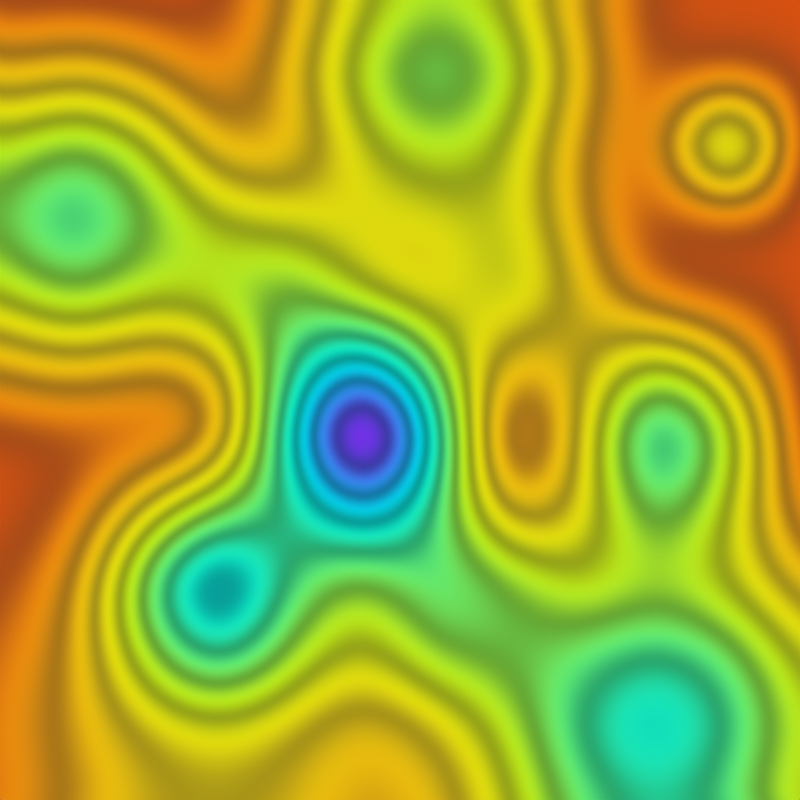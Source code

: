 # Source: loading_levels.blend  (saved by Blender 3.6.14; exported with 4.5.12 LTS)
import bpy
from mathutils import Matrix  # noqa: F401  (used for matrix-valued properties, if any)

bpy.ops.wm.read_factory_settings(use_empty=True)
scene = bpy.context.scene
scene.name = 'Scene'

# ---- collections
col_bg = bpy.data.collections.new('BG'); scene.collection.children.link(col_bg)
col_cam___light = bpy.data.collections.new('Cam & light'); scene.collection.children.link(col_cam___light)

# ---- materials (node trees are filled in below, after node groups)
mat_rainbow = bpy.data.materials.new('rainbow')
mat_waves = bpy.data.materials.new('Waves')
mat_waves.surface_render_method = 'BLENDED'
mat_waves.blend_method = 'BLEND'

# ---- material node trees
mat_rainbow.use_nodes = True; mat_rainbow.node_tree.nodes.clear()
_N = mat_rainbow.node_tree.nodes; _L = mat_rainbow.node_tree.links
n0 = _N.new('ShaderNodeOutputMaterial'); n0.name = 'Material Output'; n0.location = (555, 308)
n1 = _N.new('ShaderNodeEmission'); n1.name = 'Emission'; n1.location = (330, 337)
n1.inputs[1].default_value = 1.2
n2 = _N.new('ShaderNodeUVMap'); n2.name = 'UV Map'; n2.location = (-535, 319)
n2.uv_map = 'UVMap'
n3 = _N.new('ShaderNodeValToRGB'); n3.name = 'Color Ramp'; n3.location = (-84, 403)
n3.color_ramp.interpolation = 'B_SPLINE'
while len(n3.color_ramp.elements) > 1: n3.color_ramp.elements.remove(n3.color_ramp.elements[-1])
n3.color_ramp.elements[0].position = 0.0; n3.color_ramp.elements[0].color = (1.0, 0.0, 0.0, 1.0)
_e = n3.color_ramp.elements.new(0.1667); _e.color = (1.0, 0.5, 0.0, 1.0)
_e = n3.color_ramp.elements.new(0.3333); _e.color = (1.0, 1.0, 0.0, 1.0)
_e = n3.color_ramp.elements.new(0.5); _e.color = (0.0, 1.0, 0.0, 1.0)
_e = n3.color_ramp.elements.new(0.6667); _e.color = (0.0, 1.0, 1.0, 1.0)
_e = n3.color_ramp.elements.new(0.8333); _e.color = (0.0, 0.0, 1.0, 1.0)
_e = n3.color_ramp.elements.new(1.0); _e.color = (0.5, 0.0, 1.0, 1.0)
n4 = _N.new('ShaderNodeSeparateXYZ'); n4.name = 'Separate XYZ'; n4.location = (-335, 341)
n5 = _N.new('ShaderNodeNewGeometry'); n5.name = 'Geometry'; n5.location = (-539, 589)
_L.new(n1.outputs[0], n0.inputs[0])
_L.new(n3.outputs[0], n1.inputs[0])
_L.new(n5.outputs[0], n4.inputs[0])
_L.new(n4.outputs[2], n3.inputs[0])
n0.is_active_output = True
mat_waves.use_nodes = True; mat_waves.node_tree.nodes.clear()
_N = mat_waves.node_tree.nodes; _L = mat_waves.node_tree.links
n0 = _N.new('ShaderNodeOutputMaterial'); n0.name = 'Material Output'; n0.location = (300, 300)
n1 = _N.new('ShaderNodeMixShader'); n1.name = 'Mix Shader'; n1.location = (80, 257)
n2 = _N.new('ShaderNodeSeparateXYZ'); n2.name = 'Separate XYZ'; n2.location = (-684, 494)
n3 = _N.new('ShaderNodeUVMap'); n3.name = 'UV Map'; n3.location = (-884, 473)
n3.uv_map = 'UVMap'
n4 = _N.new('ShaderNodeRGB'); n4.name = 'RGB'; n4.location = (-564, 92)
n4.outputs[0].default_value = (0.003677, 0.0, 0.01298, 1.0)
n5 = _N.new('ShaderNodeEmission'); n5.name = 'Emission'; n5.location = (-370, 64)
n6 = _N.new('ShaderNodeBsdfTransparent'); n6.name = 'Transparent BSDF'; n6.location = (-305, 248)
n7 = _N.new('ShaderNodeNewGeometry'); n7.name = 'Geometry'; n7.location = (-881, 732)
n8 = _N.new('ShaderNodeValToRGB'); n8.name = 'Color Ramp'; n8.location = (-462, 540)
n8.color_ramp.interpolation = 'B_SPLINE'
while len(n8.color_ramp.elements) > 1: n8.color_ramp.elements.remove(n8.color_ramp.elements[-1])
n8.color_ramp.elements[0].position = 0.0; n8.color_ramp.elements[0].color = (1.0, 1.0, 1.0, 1.0)
_e = n8.color_ramp.elements.new(0.05); _e.color = (0.0, 0.0, 0.0, 1.0)
_e = n8.color_ramp.elements.new(0.1); _e.color = (1.0, 1.0, 1.0, 1.0)
_e = n8.color_ramp.elements.new(0.15); _e.color = (0.0, 0.0, 0.0, 1.0)
_e = n8.color_ramp.elements.new(0.2); _e.color = (1.0, 1.0, 1.0, 1.0)
_e = n8.color_ramp.elements.new(0.25); _e.color = (0.0, 0.0, 0.0, 1.0)
_e = n8.color_ramp.elements.new(0.3); _e.color = (1.0, 1.0, 1.0, 1.0)
_e = n8.color_ramp.elements.new(0.35); _e.color = (0.0, 0.0, 0.0, 1.0)
_e = n8.color_ramp.elements.new(0.4); _e.color = (1.0, 1.0, 1.0, 1.0)
_e = n8.color_ramp.elements.new(0.45); _e.color = (0.0, 0.0, 0.0, 1.0)
_e = n8.color_ramp.elements.new(0.5); _e.color = (1.0, 1.0, 1.0, 1.0)
_e = n8.color_ramp.elements.new(0.55); _e.color = (0.0, 0.0, 0.0, 1.0)
_e = n8.color_ramp.elements.new(0.6); _e.color = (1.0, 1.0, 1.0, 1.0)
_e = n8.color_ramp.elements.new(0.65); _e.color = (0.0, 0.0, 0.0, 1.0)
_e = n8.color_ramp.elements.new(0.7); _e.color = (1.0, 1.0, 1.0, 1.0)
_e = n8.color_ramp.elements.new(0.75); _e.color = (0.0, 0.0, 0.0, 1.0)
_e = n8.color_ramp.elements.new(0.8); _e.color = (1.0, 1.0, 1.0, 1.0)
_e = n8.color_ramp.elements.new(0.85); _e.color = (0.0, 0.0, 0.0, 1.0)
_e = n8.color_ramp.elements.new(0.9); _e.color = (1.0, 1.0, 1.0, 1.0)
_e = n8.color_ramp.elements.new(0.95); _e.color = (0.0, 0.0, 0.0, 1.0)
_e = n8.color_ramp.elements.new(1.0); _e.color = (1.0, 1.0, 1.0, 1.0)
_L.new(n4.outputs[0], n5.inputs[0])
_L.new(n1.outputs[0], n0.inputs[0])
_L.new(n8.outputs[0], n1.inputs[0])
_L.new(n6.outputs[0], n1.inputs[1])
_L.new(n5.outputs[0], n1.inputs[2])
_L.new(n7.outputs[0], n2.inputs[0])
_L.new(n2.outputs[2], n8.inputs[0])
n0.is_active_output = True

# ---- world
world_world = bpy.data.worlds.new('World'); scene.world = world_world
world_world.use_nodes = True; world_world.node_tree.nodes.clear()
_N = world_world.node_tree.nodes; _L = world_world.node_tree.links
n0 = _N.new('ShaderNodeOutputWorld'); n0.name = 'World Output'; n0.location = (300, 300)
n1 = _N.new('ShaderNodeBackground'); n1.name = 'Background'; n1.location = (10, 300)
n1.inputs[0].default_value = (0.05088, 0.05088, 0.05088, 1.0)
_L.new(n1.outputs[0], n0.inputs[0])
n0.is_active_output = True
world_world.color = (0.05088, 0.05088, 0.05088)
world_world.use_sun_shadow = False
world_world.sun_shadow_jitter_overblur = 0.0

# ---- cameras
cam_camera = bpy.data.cameras.new('Camera')
cam_camera.type = 'ORTHO'
cam_camera.clip_end = 100.0
cam_camera.ortho_scale = 10.0

# ---- meshes
me_plane = bpy.data.meshes.new('Plane')
me_plane.from_pydata([(-5.0, -5.0, 0.1124), (5.0, -5.0, 0.6743), (-5.0, 5.0, 0.006362), (5.0, 5.0, 0.0), (-5.0, 4.091, 0.3066), (-5.0, 3.182, 0.7595), (-5.0, 2.273, 0.977), (-5.0, 1.364, 0.7595), (-5.0, 0.4545, 0.3066), (-5.0, -0.4545, 0.006362), (-5.0, -1.364, 0.002178), (-5.0, -2.273, 0.05011), (-5.0, -3.182, 0.1124), (-5.0, -4.091, 0.1394), (-4.091, -5.0, 0.2842), (-3.182, -5.0, 0.4408), (-2.273, -5.0, 0.5061), (-1.364, -5.0, 0.4408), (-0.4545, -5.0, 0.3), (0.4545, -5.0, 0.3774), (1.364, -5.0, 0.6785), (2.273, -5.0, 1.046), (3.182, -5.0, 1.201), (4.091, -5.0, 1.046), (5.0, -4.091, 0.7854), (5.0, -3.182, 0.6743), (5.0, -2.273, 0.4032), (5.0, -1.364, 0.119), (5.0, -0.4545, 0.0325), (5.0, 0.4545, 0.0), (5.0, 1.364, 0.0), (5.0, 2.273, 0.0), (5.0, 3.182, 0.0296), (5.0, 4.091, 0.0), (4.091, 5.0, 0.0), (3.182, 5.0, 0.005626), (2.273, 5.0, 0.2711), (1.364, 5.0, 0.6717), (0.4545, 5.0, 0.8641), (-0.4545, 5.0, 0.6717), (-1.364, 5.0, 0.2711), (-2.273, 5.0, 0.005626), (-3.182, 5.0, 0.006362), (-4.091, 5.0, 0.02917), (-4.091, -4.091, 0.331), (-4.091, -3.182, 0.2842), (-4.091, -2.273, 0.2046), (-4.091, -1.364, 0.05011), (-4.091, -0.4545, 0.02917), (-4.091, 0.4545, 0.4299), (-4.091, 1.364, 0.977), (-4.091, 2.273, 1.252), (-4.091, 3.182, 0.977), (-4.091, 4.091, 0.4299), (-3.182, -4.091, 0.5061), (-3.182, -3.182, 0.8635), (-3.182, -2.273, 1.096), (-3.182, -1.364, 0.5419), (-3.182, -0.4545, 0.01299), (-3.182, 0.4545, 0.3066), (-3.182, 1.361, 0.7826), (-3.182, 2.273, 0.977), (-3.182, 3.182, 0.7595), (-3.182, 4.091, 0.3066), (-2.273, -4.091, 0.6175), (-2.273, -3.182, 1.3), (-2.273, -2.273, 1.71), (-2.273, -1.364, 0.9637), (-2.273, -0.4545, 0.105), (-2.273, 0.4271, 0.3614), (-2.273, 1.31, 0.8398), (-2.273, 2.245, 0.7179), (-2.273, 3.182, 0.3122), (-2.273, 4.091, 0.09517), (-1.364, -4.091, 0.5061), (-1.364, -3.182, 0.8635), (-1.364, -2.273, 1.096), (-1.364, -1.364, 1.114), (-1.364, -0.4567, 1.412), (-1.364, 0.4011, 1.148), (-1.364, 1.27, 1.039), (-1.364, 2.219, 0.6425), (-1.364, 3.18, 0.2998), (-1.364, 4.091, 0.3802), (-0.4545, -4.091, 0.3632), (-0.4545, -3.182, 0.599), (-0.4545, -2.273, 0.7945), (-0.4545, -1.364, 1.616), (-0.4545, -0.4545, 2.444), (-0.4545, 0.4271, 1.649), (-0.4545, 1.31, 0.6394), (-0.4545, 2.245, 0.5518), (-0.4545, 3.182, 0.6717), (-0.4545, 4.091, 0.8641), (0.4545, -4.091, 0.4911), (0.4545, -3.182, 0.9291), (0.4545, -2.273, 1.149), (0.4545, -1.364, 1.097), (0.4545, -0.4545, 1.402), (0.4545, 0.4545, 0.9068), (0.4545, 1.363, 0.4748), (0.4545, 2.273, 0.6003), (0.4545, 3.182, 0.8641), (0.4545, 4.091, 1.108), (1.364, -4.091, 0.7939), (1.364, -3.182, 0.9694), (1.364, -2.273, 0.9651), (1.364, -1.364, 0.3078), (1.364, -0.4545, -0.1406), (1.364, 0.4545, 0.3137), (1.364, 1.364, 0.7806), (1.364, 2.273, 0.6916), (1.364, 3.182, 0.6898), (1.37, 4.106, 0.8715), (2.273, -4.091, 1.201), (2.273, -3.182, 1.046), (2.273, -2.273, 0.6887), (2.273, -1.364, 0.5068), (2.273, -0.4545, 0.5105), (2.273, 0.4545, 0.4394), (2.273, 1.364, 0.4333), (2.273, 2.273, 0.2863), (2.273, 3.182, 0.2711), (2.273, 4.091, 0.3802), (3.182, -4.091, 1.383), (3.182, -3.182, 1.201), (3.182, -2.273, 0.8177), (3.182, -1.364, 1.094), (3.182, -0.4545, 1.431), (3.182, 0.4545, 0.8151), (3.182, 1.364, 0.04974), (3.182, 2.273, 0.0), (3.182, 3.182, 0.03521), (3.182, 4.091, 0.02579), (4.091, -4.091, 1.201), (4.091, -3.182, 1.046), (4.091, -2.273, 0.6743), (4.091, -1.364, 0.7127), (4.091, -0.4545, 0.908), (4.091, 0.4545, 0.4613), (4.091, 1.364, 0.0), (4.091, 2.273, 0.0296), (4.091, 3.182, 1.271), (4.091, 4.091, 0.0296), (-5.5, -5.5, 0.08867), (5.5, -5.5, 0.7068), (-5.5, 5.5, -0.02794), (5.5, 5.5, -0.03494), (-5.5, 4.5, 0.3023), (-5.5, 3.5, 0.8005), (-5.5, 2.5, 1.04), (-5.5, 1.5, 0.8005), (-5.5, 0.5, 0.3023), (-5.5, -0.5, -0.02794), (-5.5, -1.5, -0.03254), (-5.5, -2.5, 0.02019), (-5.5, -3.5, 0.08867), (-5.5, -4.5, 0.1184), (-4.5, -5.5, 0.2776), (-3.5, -5.5, 0.4499), (-2.5, -5.5, 0.5217), (-1.5, -5.5, 0.4499), (-0.5, -5.5, 0.295), (0.5, -5.5, 0.3802), (1.5, -5.5, 0.7114), (2.5, -5.5, 1.116), (3.5, -5.5, 1.286), (4.5, -5.5, 1.116), (5.5, -4.5, 0.829), (5.5, -3.5, 0.7068), (5.5, -2.5, 0.4086), (5.5, -1.5, 0.09591), (5.5, -0.5, 0.0008141), (5.5, 0.5, -0.03494), (5.5, 1.5, -0.03494), (5.5, 2.5, -0.03494), (5.5, 3.5, -0.00238), (5.5, 4.5, -0.03494), (4.5, 5.5, -0.03494), (3.5, 5.5, -0.02875), (2.5, 5.5, 0.2633), (1.5, 5.5, 0.7039), (0.5, 5.5, 0.9155), (-0.5, 5.5, 0.7039), (-1.5, 5.5, 0.2633), (-2.5, 5.5, -0.02875), (-3.5, 5.5, -0.02794), (-4.5, 5.5, -0.002855)], [], [(143, 33, 3, 34), (4, 53, 43, 2), (53, 63, 42, 43), (63, 73, 41, 42), (73, 83, 40, 41), (83, 93, 39, 40), (93, 103, 38, 39), (103, 113, 37, 38), (113, 123, 36, 37), (123, 133, 35, 36), (133, 143, 34, 35), (0, 14, 44, 13), (13, 44, 45, 12), (12, 45, 46, 11), (11, 46, 47, 10), (10, 47, 48, 9), (9, 48, 49, 8), (8, 49, 50, 7), (7, 50, 51, 6), (6, 51, 52, 5), (5, 52, 53, 4), (14, 15, 54, 44), (44, 54, 55, 45), (45, 55, 56, 46), (46, 56, 57, 47), (47, 57, 58, 48), (48, 58, 59, 49), (49, 59, 60, 50), (50, 60, 61, 51), (51, 61, 62, 52), (52, 62, 63, 53), (15, 16, 64, 54), (54, 64, 65, 55), (55, 65, 66, 56), (56, 66, 67, 57), (57, 67, 68, 58), (58, 68, 69, 59), (59, 69, 70, 60), (60, 70, 71, 61), (61, 71, 72, 62), (62, 72, 73, 63), (16, 17, 74, 64), (64, 74, 75, 65), (65, 75, 76, 66), (66, 76, 77, 67), (67, 77, 78, 68), (68, 78, 79, 69), (69, 79, 80, 70), (70, 80, 81, 71), (71, 81, 82, 72), (72, 82, 83, 73), (17, 18, 84, 74), (74, 84, 85, 75), (75, 85, 86, 76), (76, 86, 87, 77), (77, 87, 88, 78), (78, 88, 89, 79), (79, 89, 90, 80), (80, 90, 91, 81), (81, 91, 92, 82), (82, 92, 93, 83), (18, 19, 94, 84), (84, 94, 95, 85), (85, 95, 96, 86), (86, 96, 97, 87), (87, 97, 98, 88), (88, 98, 99, 89), (89, 99, 100, 90), (90, 100, 101, 91), (91, 101, 102, 92), (92, 102, 103, 93), (19, 20, 104, 94), (94, 104, 105, 95), (95, 105, 106, 96), (96, 106, 107, 97), (97, 107, 108, 98), (98, 108, 109, 99), (99, 109, 110, 100), (100, 110, 111, 101), (101, 111, 112, 102), (102, 112, 113, 103), (20, 21, 114, 104), (104, 114, 115, 105), (105, 115, 116, 106), (106, 116, 117, 107), (107, 117, 118, 108), (108, 118, 119, 109), (109, 119, 120, 110), (110, 120, 121, 111), (111, 121, 122, 112), (112, 122, 123, 113), (21, 22, 124, 114), (114, 124, 125, 115), (115, 125, 126, 116), (116, 126, 127, 117), (117, 127, 128, 118), (118, 128, 129, 119), (119, 129, 130, 120), (120, 130, 131, 121), (121, 131, 132, 122), (122, 132, 133, 123), (22, 23, 134, 124), (124, 134, 135, 125), (125, 135, 136, 126), (126, 136, 137, 127), (127, 137, 138, 128), (128, 138, 139, 129), (129, 139, 140, 130), (130, 140, 141, 131), (131, 141, 142, 132), (132, 142, 143, 133), (23, 1, 24, 134), (134, 24, 25, 135), (135, 25, 26, 136), (136, 26, 27, 137), (137, 27, 28, 138), (138, 28, 29, 139), (139, 29, 30, 140), (140, 30, 31, 141), (141, 31, 32, 142), (142, 32, 33, 143), (36, 35, 179, 180), (23, 22, 166, 167), (10, 9, 153, 154), (37, 36, 180, 181), (24, 1, 145, 168), (11, 10, 154, 155), (38, 37, 181, 182), (25, 24, 168, 169), (12, 11, 155, 156), (39, 38, 182, 183), (26, 25, 169, 170), (13, 12, 156, 157), (40, 39, 183, 184), (0, 13, 157, 144), (27, 26, 170, 171), (14, 0, 144, 158), (41, 40, 184, 185), (1, 23, 167, 145), (28, 27, 171, 172), (15, 14, 158, 159), (42, 41, 185, 186), (3, 33, 177, 147), (29, 28, 172, 173), (16, 15, 159, 160), (43, 42, 186, 187), (2, 43, 187, 146), (30, 29, 173, 174), (17, 16, 160, 161), (4, 2, 146, 148), (31, 30, 174, 175), (18, 17, 161, 162), (5, 4, 148, 149), (32, 31, 175, 176), (19, 18, 162, 163), (6, 5, 149, 150), (33, 32, 176, 177), (20, 19, 163, 164), (7, 6, 150, 151), (34, 3, 147, 178), (21, 20, 164, 165), (8, 7, 151, 152), (35, 34, 178, 179), (22, 21, 165, 166), (9, 8, 152, 153)])
me_plane.polygons.foreach_set('use_smooth', [True] * 165)
_uv = me_plane.uv_layers.new(name='UVMap')
_uv.uv.foreach_set('vector', [0.9091, 0.9091, 1.0, 0.9091, 1.0, 1.0, 0.9091, 1.0, 0.0, 0.9091, 0.09091, 0.9091, 0.09091, 1.0, 0.0, 1.0, 0.09091, 0.9091, 0.1818, 0.9091, 0.1818, 1.0, 0.09091, 1.0, 0.1818, 0.9091, 0.2727, 0.9091, 0.2727, 1.0, 0.1818, 1.0, 0.2727, 0.9091, 0.3636, 0.9091, 0.3636, 1.0, 0.2727, 1.0, 0.3636, 0.9091, 0.4545, 0.9091, 0.4545, 1.0, 0.3636, 1.0, 0.4545, 0.9091, 0.5455, 0.9091, 0.5455, 1.0, 0.4545, 1.0, 0.5455, 0.9091, 0.6364, 0.9091, 0.6364, 1.0, 0.5455, 1.0, 0.6364, 0.9091, 0.7273, 0.9091, 0.7273, 1.0, 0.6364, 1.0, 0.7273, 0.9091, 0.8182, 0.9091, 0.8182, 1.0, 0.7273, 1.0, 0.8182, 0.9091, 0.9091, 0.9091, 0.9091, 1.0, 0.8182, 1.0, 0.0, 0.0, 0.09091, 0.0, 0.09091, 0.09091, 0.0, 0.09091, 0.0, 0.09091, 0.09091, 0.09091, 0.09091, 0.1818, 0.0, 0.1818, 0.0, 0.1818, 0.09091, 0.1818, 0.09091, 0.2727, 0.0, 0.2727, 0.0, 0.2727, 0.09091, 0.2727, 0.09091, 0.3636, 0.0, 0.3636, 0.0, 0.3636, 0.09091, 0.3636, 0.09091, 0.4545, 0.0, 0.4545, 0.0, 0.4545, 0.09091, 0.4545, 0.09091, 0.5455, 0.0, 0.5455, 0.0, 0.5455, 0.09091, 0.5455, 0.09091, 0.6364, 0.0, 0.6364, 0.0, 0.6364, 0.09091, 0.6364, 0.09091, 0.7273, 0.0, 0.7273, 0.0, 0.7273, 0.09091, 0.7273, 0.09091, 0.8182, 0.0, 0.8182, 0.0, 0.8182, 0.09091, 0.8182, 0.09091, 0.9091, 0.0, 0.9091, 0.09091, 0.0, 0.1818, 0.0, 0.1818, 0.09091, 0.09091, 0.09091, 0.09091, 0.09091, 0.1818, 0.09091, 0.1818, 0.1818, 0.09091, 0.1818, 0.09091, 0.1818, 0.1818, 0.1818, 0.1818, 0.2727, 0.09091, 0.2727, 0.09091, 0.2727, 0.1818, 0.2727, 0.1818, 0.3636, 0.09091, 0.3636, 0.09091, 0.3636, 0.1818, 0.3636, 0.1818, 0.4545, 0.09091, 0.4545, 0.09091, 0.4545, 0.1818, 0.4545, 0.1818, 0.5455, 0.09091, 0.5455, 0.09091, 0.5455, 0.1818, 0.5455, 0.1818, 0.6364, 0.09091, 0.6364, 0.09091, 0.6364, 0.1818, 0.6364, 0.1818, 0.7273, 0.09091, 0.7273, 0.09091, 0.7273, 0.1818, 0.7273, 0.1818, 0.8182, 0.09091, 0.8182, 0.09091, 0.8182, 0.1818, 0.8182, 0.1818, 0.9091, 0.09091, 0.9091, 0.1818, 0.0, 0.2727, 0.0, 0.2727, 0.09091, 0.1818, 0.09091, 0.1818, 0.09091, 0.2727, 0.09091, 0.2727, 0.1818, 0.1818, 0.1818, 0.1818, 0.1818, 0.2727, 0.1818, 0.2727, 0.2727, 0.1818, 0.2727, 0.1818, 0.2727, 0.2727, 0.2727, 0.2727, 0.3636, 0.1818, 0.3636, 0.1818, 0.3636, 0.2727, 0.3636, 0.2727, 0.4545, 0.1818, 0.4545, 0.1818, 0.4545, 0.2727, 0.4545, 0.2727, 0.5455, 0.1818, 0.5455, 0.1818, 0.5455, 0.2727, 0.5455, 0.2727, 0.6364, 0.1818, 0.6364, 0.1818, 0.6364, 0.2727, 0.6364, 0.2727, 0.7273, 0.1818, 0.7273, 0.1818, 0.7273, 0.2727, 0.7273, 0.2727, 0.8182, 0.1818, 0.8182, 0.1818, 0.8182, 0.2727, 0.8182, 0.2727, 0.9091, 0.1818, 0.9091, 0.2727, 0.0, 0.3636, 0.0, 0.3636, 0.09091, 0.2727, 0.09091, 0.2727, 0.09091, 0.3636, 0.09091, 0.3636, 0.1818, 0.2727, 0.1818, 0.2727, 0.1818, 0.3636, 0.1818, 0.3636, 0.2727, 0.2727, 0.2727, 0.2727, 0.2727, 0.3636, 0.2727, 0.3636, 0.3636, 0.2727, 0.3636, 0.2727, 0.3636, 0.3636, 0.3636, 0.3636, 0.4545, 0.2727, 0.4545, 0.2727, 0.4545, 0.3636, 0.4545, 0.3636, 0.5455, 0.2727, 0.5455, 0.2727, 0.5455, 0.3636, 0.5455, 0.3636, 0.6364, 0.2727, 0.6364, 0.2727, 0.6364, 0.3636, 0.6364, 0.3636, 0.7273, 0.2727, 0.7273, 0.2727, 0.7273, 0.3636, 0.7273, 0.3636, 0.8182, 0.2727, 0.8182, 0.2727, 0.8182, 0.3636, 0.8182, 0.3636, 0.9091, 0.2727, 0.9091, 0.3636, 0.0, 0.4545, 0.0, 0.4545, 0.09091, 0.3636, 0.09091, 0.3636, 0.09091, 0.4545, 0.09091, 0.4545, 0.1818, 0.3636, 0.1818, 0.3636, 0.1818, 0.4545, 0.1818, 0.4545, 0.2727, 0.3636, 0.2727, 0.3636, 0.2727, 0.4545, 0.2727, 0.4545, 0.3636, 0.3636, 0.3636, 0.3636, 0.3636, 0.4545, 0.3636, 0.4545, 0.4545, 0.3636, 0.4545, 0.3636, 0.4545, 0.4545, 0.4545, 0.4545, 0.5455, 0.3636, 0.5455, 0.3636, 0.5455, 0.4545, 0.5455, 0.4545, 0.6364, 0.3636, 0.6364, 0.3636, 0.6364, 0.4545, 0.6364, 0.4545, 0.7273, 0.3636, 0.7273, 0.3636, 0.7273, 0.4545, 0.7273, 0.4545, 0.8182, 0.3636, 0.8182, 0.3636, 0.8182, 0.4545, 0.8182, 0.4545, 0.9091, 0.3636, 0.9091, 0.4545, 0.0, 0.5455, 0.0, 0.5455, 0.09091, 0.4545, 0.09091, 0.4545, 0.09091, 0.5455, 0.09091, 0.5455, 0.1818, 0.4545, 0.1818, 0.4545, 0.1818, 0.5455, 0.1818, 0.5455, 0.2727, 0.4545, 0.2727, 0.4545, 0.2727, 0.5455, 0.2727, 0.5455, 0.3636, 0.4545, 0.3636, 0.4545, 0.3636, 0.5455, 0.3636, 0.5455, 0.4545, 0.4545, 0.4545, 0.4545, 0.4545, 0.5455, 0.4545, 0.5455, 0.5455, 0.4545, 0.5455, 0.4545, 0.5455, 0.5455, 0.5455, 0.5455, 0.6364, 0.4545, 0.6364, 0.4545, 0.6364, 0.5455, 0.6364, 0.5455, 0.7273, 0.4545, 0.7273, 0.4545, 0.7273, 0.5455, 0.7273, 0.5455, 0.8182, 0.4545, 0.8182, 0.4545, 0.8182, 0.5455, 0.8182, 0.5455, 0.9091, 0.4545, 0.9091, 0.5455, 0.0, 0.6364, 0.0, 0.6364, 0.09091, 0.5455, 0.09091, 0.5455, 0.09091, 0.6364, 0.09091, 0.6364, 0.1818, 0.5455, 0.1818, 0.5455, 0.1818, 0.6364, 0.1818, 0.6364, 0.2727, 0.5455, 0.2727, 0.5455, 0.2727, 0.6364, 0.2727, 0.6364, 0.3636, 0.5455, 0.3636, 0.5455, 0.3636, 0.6364, 0.3636, 0.6364, 0.4545, 0.5455, 0.4545, 0.5455, 0.4545, 0.6364, 0.4545, 0.6364, 0.5455, 0.5455, 0.5455, 0.5455, 0.5455, 0.6364, 0.5455, 0.6364, 0.6364, 0.5455, 0.6364, 0.5455, 0.6364, 0.6364, 0.6364, 0.6364, 0.7273, 0.5455, 0.7273, 0.5455, 0.7273, 0.6364, 0.7273, 0.6364, 0.8182, 0.5455, 0.8182, 0.5455, 0.8182, 0.6364, 0.8182, 0.6364, 0.9091, 0.5455, 0.9091, 0.6364, 0.0, 0.7273, 0.0, 0.7273, 0.09091, 0.6364, 0.09091, 0.6364, 0.09091, 0.7273, 0.09091, 0.7273, 0.1818, 0.6364, 0.1818, 0.6364, 0.1818, 0.7273, 0.1818, 0.7273, 0.2727, 0.6364, 0.2727, 0.6364, 0.2727, 0.7273, 0.2727, 0.7273, 0.3636, 0.6364, 0.3636, 0.6364, 0.3636, 0.7273, 0.3636, 0.7273, 0.4545, 0.6364, 0.4545, 0.6364, 0.4545, 0.7273, 0.4545, 0.7273, 0.5455, 0.6364, 0.5455, 0.6364, 0.5455, 0.7273, 0.5455, 0.7273, 0.6364, 0.6364, 0.6364, 0.6364, 0.6364, 0.7273, 0.6364, 0.7273, 0.7273, 0.6364, 0.7273, 0.6364, 0.7273, 0.7273, 0.7273, 0.7273, 0.8182, 0.6364, 0.8182, 0.6364, 0.8182, 0.7273, 0.8182, 0.7273, 0.9091, 0.6364, 0.9091, 0.7273, 0.0, 0.8182, 0.0, 0.8182, 0.09091, 0.7273, 0.09091, 0.7273, 0.09091, 0.8182, 0.09091, 0.8182, 0.1818, 0.7273, 0.1818, 0.7273, 0.1818, 0.8182, 0.1818, 0.8182, 0.2727, 0.7273, 0.2727, 0.7273, 0.2727, 0.8182, 0.2727, 0.8182, 0.3636, 0.7273, 0.3636, 0.7273, 0.3636, 0.8182, 0.3636, 0.8182, 0.4545, 0.7273, 0.4545, 0.7273, 0.4545, 0.8182, 0.4545, 0.8182, 0.5455, 0.7273, 0.5455, 0.7273, 0.5455, 0.8182, 0.5455, 0.8182, 0.6364, 0.7273, 0.6364, 0.7273, 0.6364, 0.8182, 0.6364, 0.8182, 0.7273, 0.7273, 0.7273, 0.7273, 0.7273, 0.8182, 0.7273, 0.8182, 0.8182, 0.7273, 0.8182, 0.7273, 0.8182, 0.8182, 0.8182, 0.8182, 0.9091, 0.7273, 0.9091, 0.8182, 0.0, 0.9091, 0.0, 0.9091, 0.09091, 0.8182, 0.09091, 0.8182, 0.09091, 0.9091, 0.09091, 0.9091, 0.1818, 0.8182, 0.1818, 0.8182, 0.1818, 0.9091, 0.1818, 0.9091, 0.2727, 0.8182, 0.2727, 0.8182, 0.2727, 0.9091, 0.2727, 0.9091, 0.3636, 0.8182, 0.3636, 0.8182, 0.3636, 0.9091, 0.3636, 0.9091, 0.4545, 0.8182, 0.4545, 0.8182, 0.4545, 0.9091, 0.4545, 0.9091, 0.5455, 0.8182, 0.5455, 0.8182, 0.5455, 0.9091, 0.5455, 0.9091, 0.6364, 0.8182, 0.6364, 0.8182, 0.6364, 0.9091, 0.6364, 0.9091, 0.7273, 0.8182, 0.7273, 0.8182, 0.7273, 0.9091, 0.7273, 0.9091, 0.8182, 0.8182, 0.8182, 0.8182, 0.8182, 0.9091, 0.8182, 0.9091, 0.9091, 0.8182, 0.9091, 0.9091, 0.0, 1.0, 0.0, 1.0, 0.09091, 0.9091, 0.09091, 0.9091, 0.09091, 1.0, 0.09091, 1.0, 0.1818, 0.9091, 0.1818, 0.9091, 0.1818, 1.0, 0.1818, 1.0, 0.2727, 0.9091, 0.2727, 0.9091, 0.2727, 1.0, 0.2727, 1.0, 0.3636, 0.9091, 0.3636, 0.9091, 0.3636, 1.0, 0.3636, 1.0, 0.4545, 0.9091, 0.4545, 0.9091, 0.4545, 1.0, 0.4545, 1.0, 0.5455, 0.9091, 0.5455, 0.9091, 0.5455, 1.0, 0.5455, 1.0, 0.6364, 0.9091, 0.6364, 0.9091, 0.6364, 1.0, 0.6364, 1.0, 0.7273, 0.9091, 0.7273, 0.9091, 0.7273, 1.0, 0.7273, 1.0, 0.8182, 0.9091, 0.8182, 0.9091, 0.8182, 1.0, 0.8182, 1.0, 0.9091, 0.9091, 0.9091, 0.7273, 1.0, 0.8182, 1.0, 0.8182, 1.0, 0.7273, 1.0, 0.9091, 0.0, 0.8182, 0.0, 0.8182, 0.0, 0.9091, 0.0, 0.0, 0.3636, 0.0, 0.4545, 0.0, 0.4545, 0.0, 0.3636, 0.6364, 1.0, 0.7273, 1.0, 0.7273, 1.0, 0.6364, 1.0, 1.0, 0.09091, 1.0, 0.0, 1.0, 0.0, 1.0, 0.09091, 0.0, 0.2727, 0.0, 0.3636, 0.0, 0.3636, 0.0, 0.2727, 0.5455, 1.0, 0.6364, 1.0, 0.6364, 1.0, 0.5455, 1.0, 1.0, 0.1818, 1.0, 0.09091, 1.0, 0.09091, 1.0, 0.1818, 0.0, 0.1818, 0.0, 0.2727, 0.0, 0.2727, 0.0, 0.1818, 0.4545, 1.0, 0.5455, 1.0, 0.5455, 1.0, 0.4545, 1.0, 1.0, 0.2727, 1.0, 0.1818, 1.0, 0.1818, 1.0, 0.2727, 0.0, 0.09091, 0.0, 0.1818, 0.0, 0.1818, 0.0, 0.09091, 0.3636, 1.0, 0.4545, 1.0, 0.4545, 1.0, 0.3636, 1.0, 0.0, 0.0, 0.0, 0.09091, 0.0, 0.09091, 0.0, 0.0, 1.0, 0.3636, 1.0, 0.2727, 1.0, 0.2727, 1.0, 0.3636, 0.09091, 0.0, 0.0, 0.0, 0.0, 0.0, 0.09091, 0.0, 0.2727, 1.0, 0.3636, 1.0, 0.3636, 1.0, 0.2727, 1.0, 1.0, 0.0, 0.9091, 0.0, 0.9091, 0.0, 1.0, 0.0, 1.0, 0.4545, 1.0, 0.3636, 1.0, 0.3636, 1.0, 0.4545, 0.1818, 0.0, 0.09091, 0.0, 0.09091, 0.0, 0.1818, 0.0, 0.1818, 1.0, 0.2727, 1.0, 0.2727, 1.0, 0.1818, 1.0, 1.0, 1.0, 1.0, 0.9091, 1.0, 0.9091, 1.0, 1.0, 1.0, 0.5455, 1.0, 0.4545, 1.0, 0.4545, 1.0, 0.5455, 0.2727, 0.0, 0.1818, 0.0, 0.1818, 0.0, 0.2727, 0.0, 0.09091, 1.0, 0.1818, 1.0, 0.1818, 1.0, 0.09091, 1.0, 0.0, 1.0, 0.09091, 1.0, 0.09091, 1.0, 0.0, 1.0, 1.0, 0.6364, 1.0, 0.5455, 1.0, 0.5455, 1.0, 0.6364, 0.3636, 0.0, 0.2727, 0.0, 0.2727, 0.0, 0.3636, 0.0, 0.0, 0.9091, 0.0, 1.0, 0.0, 1.0, 0.0, 0.9091, 1.0, 0.7273, 1.0, 0.6364, 1.0, 0.6364, 1.0, 0.7273, 0.4545, 0.0, 0.3636, 0.0, 0.3636, 0.0, 0.4545, 0.0, 0.0, 0.8182, 0.0, 0.9091, 0.0, 0.9091, 0.0, 0.8182, 1.0, 0.8182, 1.0, 0.7273, 1.0, 0.7273, 1.0, 0.8182, 0.5455, 0.0, 0.4545, 0.0, 0.4545, 0.0, 0.5455, 0.0, 0.0, 0.7273, 0.0, 0.8182, 0.0, 0.8182, 0.0, 0.7273, 1.0, 0.9091, 1.0, 0.8182, 1.0, 0.8182, 1.0, 0.9091, 0.6364, 0.0, 0.5455, 0.0, 0.5455, 0.0, 0.6364, 0.0, 0.0, 0.6364, 0.0, 0.7273, 0.0, 0.7273, 0.0, 0.6364, 0.9091, 1.0, 1.0, 1.0, 1.0, 1.0, 0.9091, 1.0, 0.7273, 0.0, 0.6364, 0.0, 0.6364, 0.0, 0.7273, 0.0, 0.0, 0.5455, 0.0, 0.6364, 0.0, 0.6364, 0.0, 0.5455, 0.8182, 1.0, 0.9091, 1.0, 0.9091, 1.0, 0.8182, 1.0, 0.8182, 0.0, 0.7273, 0.0, 0.7273, 0.0, 0.8182, 0.0, 0.0, 0.4545, 0.0, 0.5455, 0.0, 0.5455, 0.0, 0.4545])
me_plane.materials.append(mat_rainbow)
me_plane.update()
me_plane_002 = bpy.data.meshes.new('Plane.002')
me_plane_002.from_pydata([(-5.0, -5.0, 0.1124), (5.0, -5.0, 0.6743), (-5.0, 5.0, 0.006362), (5.0, 5.0, 0.0), (-5.0, 4.091, 0.3066), (-5.0, 3.182, 0.7595), (-5.0, 2.273, 0.977), (-5.0, 1.364, 0.7595), (-5.0, 0.4545, 0.3066), (-5.0, -0.4545, 0.006362), (-5.0, -1.364, 0.002178), (-5.0, -2.273, 0.05011), (-5.0, -3.182, 0.1124), (-5.0, -4.091, 0.1394), (-4.091, -5.0, 0.2842), (-3.182, -5.0, 0.4408), (-2.273, -5.0, 0.5061), (-1.364, -5.0, 0.4408), (-0.4545, -5.0, 0.3), (0.4545, -5.0, 0.3774), (1.364, -5.0, 0.6785), (2.273, -5.0, 1.046), (3.182, -5.0, 1.201), (4.091, -5.0, 1.046), (5.0, -4.091, 0.7854), (5.0, -3.182, 0.6743), (5.0, -2.273, 0.4032), (5.0, -1.364, 0.119), (5.0, -0.4545, 0.0325), (5.0, 0.4545, 0.0), (5.0, 1.364, 0.0), (5.0, 2.273, 0.0), (5.0, 3.182, 0.0296), (5.0, 4.091, 0.0), (4.091, 5.0, 0.0), (3.182, 5.0, 0.005626), (2.273, 5.0, 0.2711), (1.364, 5.0, 0.6717), (0.4545, 5.0, 0.8641), (-0.4545, 5.0, 0.6717), (-1.364, 5.0, 0.2711), (-2.273, 5.0, 0.005626), (-3.182, 5.0, 0.006362), (-4.091, 5.0, 0.02917), (-4.091, -4.091, 0.331), (-4.091, -3.182, 0.2842), (-4.091, -2.273, 0.2046), (-4.091, -1.364, 0.05011), (-4.091, -0.4545, 0.02917), (-4.091, 0.4545, 0.4299), (-4.091, 1.364, 0.977), (-4.091, 2.273, 1.252), (-4.091, 3.182, 0.977), (-4.091, 4.091, 0.4299), (-3.182, -4.091, 0.5061), (-3.182, -3.182, 0.8635), (-3.182, -2.273, 1.096), (-3.182, -1.364, 0.5419), (-3.182, -0.4545, 0.01299), (-3.182, 0.4545, 0.3066), (-3.182, 1.361, 0.7826), (-3.182, 2.273, 0.977), (-3.182, 3.182, 0.7595), (-3.182, 4.091, 0.3066), (-2.273, -4.091, 0.6175), (-2.273, -3.182, 1.3), (-2.273, -2.273, 1.71), (-2.273, -1.364, 0.9637), (-2.273, -0.4545, 0.105), (-2.273, 0.4271, 0.3614), (-2.273, 1.31, 0.8398), (-2.273, 2.245, 0.7179), (-2.273, 3.182, 0.3122), (-2.273, 4.091, 0.09517), (-1.364, -4.091, 0.5061), (-1.364, -3.182, 0.8635), (-1.364, -2.273, 1.096), (-1.364, -1.364, 1.114), (-1.364, -0.4567, 1.412), (-1.364, 0.4011, 1.148), (-1.364, 1.27, 1.039), (-1.364, 2.219, 0.6425), (-1.364, 3.18, 0.2998), (-1.364, 4.091, 0.3802), (-0.4545, -4.091, 0.3632), (-0.4545, -3.182, 0.599), (-0.4545, -2.273, 0.7945), (-0.4545, -1.364, 1.616), (-0.4545, -0.4545, 2.444), (-0.4545, 0.4271, 1.649), (-0.4545, 1.31, 0.6394), (-0.4545, 2.245, 0.5518), (-0.4545, 3.182, 0.6717), (-0.4545, 4.091, 0.8641), (0.4545, -4.091, 0.4911), (0.4545, -3.182, 0.9291), (0.4545, -2.273, 1.149), (0.4545, -1.364, 1.097), (0.4545, -0.4545, 1.402), (0.4545, 0.4545, 0.9068), (0.4545, 1.363, 0.4748), (0.4545, 2.273, 0.6003), (0.4545, 3.182, 0.8641), (0.4545, 4.091, 1.108), (1.364, -4.091, 0.7939), (1.364, -3.182, 0.9694), (1.364, -2.273, 0.9651), (1.364, -1.364, 0.3078), (1.364, -0.4545, -0.1406), (1.364, 0.4545, 0.3137), (1.364, 1.364, 0.7806), (1.364, 2.273, 0.6916), (1.364, 3.182, 0.6898), (1.37, 4.106, 0.8715), (2.273, -4.091, 1.201), (2.273, -3.182, 1.046), (2.273, -2.273, 0.6887), (2.273, -1.364, 0.5068), (2.273, -0.4545, 0.5105), (2.273, 0.4545, 0.4394), (2.273, 1.364, 0.4333), (2.273, 2.273, 0.2863), (2.273, 3.182, 0.2711), (2.273, 4.091, 0.3802), (3.182, -4.091, 1.383), (3.182, -3.182, 1.201), (3.182, -2.273, 0.8177), (3.182, -1.364, 1.094), (3.182, -0.4545, 1.431), (3.182, 0.4545, 0.8151), (3.182, 1.364, 0.04974), (3.182, 2.273, 0.0), (3.182, 3.182, 0.03521), (3.182, 4.091, 0.02579), (4.091, -4.091, 1.201), (4.091, -3.182, 1.046), (4.091, -2.273, 0.6743), (4.091, -1.364, 0.7127), (4.091, -0.4545, 0.908), (4.091, 0.4545, 0.4613), (4.091, 1.364, 0.0), (4.091, 2.273, 0.0296), (4.091, 3.182, 1.271), (4.091, 4.091, 0.0296), (-5.5, -5.5, 0.08867), (5.5, -5.5, 0.7068), (-5.5, 5.5, -0.02794), (5.5, 5.5, -0.03494), (-5.5, 4.5, 0.3023), (-5.5, 3.5, 0.8005), (-5.5, 2.5, 1.04), (-5.5, 1.5, 0.8005), (-5.5, 0.5, 0.3023), (-5.5, -0.5, -0.02794), (-5.5, -1.5, -0.03254), (-5.5, -2.5, 0.02019), (-5.5, -3.5, 0.08867), (-5.5, -4.5, 0.1184), (-4.5, -5.5, 0.2776), (-3.5, -5.5, 0.4499), (-2.5, -5.5, 0.5217), (-1.5, -5.5, 0.4499), (-0.5, -5.5, 0.295), (0.5, -5.5, 0.3802), (1.5, -5.5, 0.7114), (2.5, -5.5, 1.116), (3.5, -5.5, 1.286), (4.5, -5.5, 1.116), (5.5, -4.5, 0.829), (5.5, -3.5, 0.7068), (5.5, -2.5, 0.4086), (5.5, -1.5, 0.09591), (5.5, -0.5, 0.0008141), (5.5, 0.5, -0.03494), (5.5, 1.5, -0.03494), (5.5, 2.5, -0.03494), (5.5, 3.5, -0.00238), (5.5, 4.5, -0.03494), (4.5, 5.5, -0.03494), (3.5, 5.5, -0.02875), (2.5, 5.5, 0.2633), (1.5, 5.5, 0.7039), (0.5, 5.5, 0.9155), (-0.5, 5.5, 0.7039), (-1.5, 5.5, 0.2633), (-2.5, 5.5, -0.02875), (-3.5, 5.5, -0.02794), (-4.5, 5.5, -0.002855)], [], [(143, 33, 3, 34), (4, 53, 43, 2), (53, 63, 42, 43), (63, 73, 41, 42), (73, 83, 40, 41), (83, 93, 39, 40), (93, 103, 38, 39), (103, 113, 37, 38), (113, 123, 36, 37), (123, 133, 35, 36), (133, 143, 34, 35), (0, 14, 44, 13), (13, 44, 45, 12), (12, 45, 46, 11), (11, 46, 47, 10), (10, 47, 48, 9), (9, 48, 49, 8), (8, 49, 50, 7), (7, 50, 51, 6), (6, 51, 52, 5), (5, 52, 53, 4), (14, 15, 54, 44), (44, 54, 55, 45), (45, 55, 56, 46), (46, 56, 57, 47), (47, 57, 58, 48), (48, 58, 59, 49), (49, 59, 60, 50), (50, 60, 61, 51), (51, 61, 62, 52), (52, 62, 63, 53), (15, 16, 64, 54), (54, 64, 65, 55), (55, 65, 66, 56), (56, 66, 67, 57), (57, 67, 68, 58), (58, 68, 69, 59), (59, 69, 70, 60), (60, 70, 71, 61), (61, 71, 72, 62), (62, 72, 73, 63), (16, 17, 74, 64), (64, 74, 75, 65), (65, 75, 76, 66), (66, 76, 77, 67), (67, 77, 78, 68), (68, 78, 79, 69), (69, 79, 80, 70), (70, 80, 81, 71), (71, 81, 82, 72), (72, 82, 83, 73), (17, 18, 84, 74), (74, 84, 85, 75), (75, 85, 86, 76), (76, 86, 87, 77), (77, 87, 88, 78), (78, 88, 89, 79), (79, 89, 90, 80), (80, 90, 91, 81), (81, 91, 92, 82), (82, 92, 93, 83), (18, 19, 94, 84), (84, 94, 95, 85), (85, 95, 96, 86), (86, 96, 97, 87), (87, 97, 98, 88), (88, 98, 99, 89), (89, 99, 100, 90), (90, 100, 101, 91), (91, 101, 102, 92), (92, 102, 103, 93), (19, 20, 104, 94), (94, 104, 105, 95), (95, 105, 106, 96), (96, 106, 107, 97), (97, 107, 108, 98), (98, 108, 109, 99), (99, 109, 110, 100), (100, 110, 111, 101), (101, 111, 112, 102), (102, 112, 113, 103), (20, 21, 114, 104), (104, 114, 115, 105), (105, 115, 116, 106), (106, 116, 117, 107), (107, 117, 118, 108), (108, 118, 119, 109), (109, 119, 120, 110), (110, 120, 121, 111), (111, 121, 122, 112), (112, 122, 123, 113), (21, 22, 124, 114), (114, 124, 125, 115), (115, 125, 126, 116), (116, 126, 127, 117), (117, 127, 128, 118), (118, 128, 129, 119), (119, 129, 130, 120), (120, 130, 131, 121), (121, 131, 132, 122), (122, 132, 133, 123), (22, 23, 134, 124), (124, 134, 135, 125), (125, 135, 136, 126), (126, 136, 137, 127), (127, 137, 138, 128), (128, 138, 139, 129), (129, 139, 140, 130), (130, 140, 141, 131), (131, 141, 142, 132), (132, 142, 143, 133), (23, 1, 24, 134), (134, 24, 25, 135), (135, 25, 26, 136), (136, 26, 27, 137), (137, 27, 28, 138), (138, 28, 29, 139), (139, 29, 30, 140), (140, 30, 31, 141), (141, 31, 32, 142), (142, 32, 33, 143), (14, 0, 144, 158), (41, 40, 184, 185), (1, 23, 167, 145), (28, 27, 171, 172), (15, 14, 158, 159), (42, 41, 185, 186), (3, 33, 177, 147), (29, 28, 172, 173), (16, 15, 159, 160), (43, 42, 186, 187), (2, 43, 187, 146), (30, 29, 173, 174), (17, 16, 160, 161), (4, 2, 146, 148), (31, 30, 174, 175), (18, 17, 161, 162), (5, 4, 148, 149), (32, 31, 175, 176), (19, 18, 162, 163), (6, 5, 149, 150), (33, 32, 176, 177), (20, 19, 163, 164), (7, 6, 150, 151), (34, 3, 147, 178), (21, 20, 164, 165), (8, 7, 151, 152), (35, 34, 178, 179), (22, 21, 165, 166), (9, 8, 152, 153), (36, 35, 179, 180), (23, 22, 166, 167), (10, 9, 153, 154), (37, 36, 180, 181), (24, 1, 145, 168), (11, 10, 154, 155), (38, 37, 181, 182), (25, 24, 168, 169), (12, 11, 155, 156), (39, 38, 182, 183), (26, 25, 169, 170), (13, 12, 156, 157), (40, 39, 183, 184), (0, 13, 157, 144), (27, 26, 170, 171)])
me_plane_002.polygons.foreach_set('use_smooth', [True] * 165)
_uv = me_plane_002.uv_layers.new(name='UVMap')
_uv.uv.foreach_set('vector', [0.9091, 0.9091, 1.0, 0.9091, 1.0, 1.0, 0.9091, 1.0, 0.0, 0.9091, 0.09091, 0.9091, 0.09091, 1.0, 0.0, 1.0, 0.09091, 0.9091, 0.1818, 0.9091, 0.1818, 1.0, 0.09091, 1.0, 0.1818, 0.9091, 0.2727, 0.9091, 0.2727, 1.0, 0.1818, 1.0, 0.2727, 0.9091, 0.3636, 0.9091, 0.3636, 1.0, 0.2727, 1.0, 0.3636, 0.9091, 0.4545, 0.9091, 0.4545, 1.0, 0.3636, 1.0, 0.4545, 0.9091, 0.5455, 0.9091, 0.5455, 1.0, 0.4545, 1.0, 0.5455, 0.9091, 0.6364, 0.9091, 0.6364, 1.0, 0.5455, 1.0, 0.6364, 0.9091, 0.7273, 0.9091, 0.7273, 1.0, 0.6364, 1.0, 0.7273, 0.9091, 0.8182, 0.9091, 0.8182, 1.0, 0.7273, 1.0, 0.8182, 0.9091, 0.9091, 0.9091, 0.9091, 1.0, 0.8182, 1.0, 0.0, 0.0, 0.09091, 0.0, 0.09091, 0.09091, 0.0, 0.09091, 0.0, 0.09091, 0.09091, 0.09091, 0.09091, 0.1818, 0.0, 0.1818, 0.0, 0.1818, 0.09091, 0.1818, 0.09091, 0.2727, 0.0, 0.2727, 0.0, 0.2727, 0.09091, 0.2727, 0.09091, 0.3636, 0.0, 0.3636, 0.0, 0.3636, 0.09091, 0.3636, 0.09091, 0.4545, 0.0, 0.4545, 0.0, 0.4545, 0.09091, 0.4545, 0.09091, 0.5455, 0.0, 0.5455, 0.0, 0.5455, 0.09091, 0.5455, 0.09091, 0.6364, 0.0, 0.6364, 0.0, 0.6364, 0.09091, 0.6364, 0.09091, 0.7273, 0.0, 0.7273, 0.0, 0.7273, 0.09091, 0.7273, 0.09091, 0.8182, 0.0, 0.8182, 0.0, 0.8182, 0.09091, 0.8182, 0.09091, 0.9091, 0.0, 0.9091, 0.09091, 0.0, 0.1818, 0.0, 0.1818, 0.09091, 0.09091, 0.09091, 0.09091, 0.09091, 0.1818, 0.09091, 0.1818, 0.1818, 0.09091, 0.1818, 0.09091, 0.1818, 0.1818, 0.1818, 0.1818, 0.2727, 0.09091, 0.2727, 0.09091, 0.2727, 0.1818, 0.2727, 0.1818, 0.3636, 0.09091, 0.3636, 0.09091, 0.3636, 0.1818, 0.3636, 0.1818, 0.4545, 0.09091, 0.4545, 0.09091, 0.4545, 0.1818, 0.4545, 0.1818, 0.5455, 0.09091, 0.5455, 0.09091, 0.5455, 0.1818, 0.5455, 0.1818, 0.6364, 0.09091, 0.6364, 0.09091, 0.6364, 0.1818, 0.6364, 0.1818, 0.7273, 0.09091, 0.7273, 0.09091, 0.7273, 0.1818, 0.7273, 0.1818, 0.8182, 0.09091, 0.8182, 0.09091, 0.8182, 0.1818, 0.8182, 0.1818, 0.9091, 0.09091, 0.9091, 0.1818, 0.0, 0.2727, 0.0, 0.2727, 0.09091, 0.1818, 0.09091, 0.1818, 0.09091, 0.2727, 0.09091, 0.2727, 0.1818, 0.1818, 0.1818, 0.1818, 0.1818, 0.2727, 0.1818, 0.2727, 0.2727, 0.1818, 0.2727, 0.1818, 0.2727, 0.2727, 0.2727, 0.2727, 0.3636, 0.1818, 0.3636, 0.1818, 0.3636, 0.2727, 0.3636, 0.2727, 0.4545, 0.1818, 0.4545, 0.1818, 0.4545, 0.2727, 0.4545, 0.2727, 0.5455, 0.1818, 0.5455, 0.1818, 0.5455, 0.2727, 0.5455, 0.2727, 0.6364, 0.1818, 0.6364, 0.1818, 0.6364, 0.2727, 0.6364, 0.2727, 0.7273, 0.1818, 0.7273, 0.1818, 0.7273, 0.2727, 0.7273, 0.2727, 0.8182, 0.1818, 0.8182, 0.1818, 0.8182, 0.2727, 0.8182, 0.2727, 0.9091, 0.1818, 0.9091, 0.2727, 0.0, 0.3636, 0.0, 0.3636, 0.09091, 0.2727, 0.09091, 0.2727, 0.09091, 0.3636, 0.09091, 0.3636, 0.1818, 0.2727, 0.1818, 0.2727, 0.1818, 0.3636, 0.1818, 0.3636, 0.2727, 0.2727, 0.2727, 0.2727, 0.2727, 0.3636, 0.2727, 0.3636, 0.3636, 0.2727, 0.3636, 0.2727, 0.3636, 0.3636, 0.3636, 0.3636, 0.4545, 0.2727, 0.4545, 0.2727, 0.4545, 0.3636, 0.4545, 0.3636, 0.5455, 0.2727, 0.5455, 0.2727, 0.5455, 0.3636, 0.5455, 0.3636, 0.6364, 0.2727, 0.6364, 0.2727, 0.6364, 0.3636, 0.6364, 0.3636, 0.7273, 0.2727, 0.7273, 0.2727, 0.7273, 0.3636, 0.7273, 0.3636, 0.8182, 0.2727, 0.8182, 0.2727, 0.8182, 0.3636, 0.8182, 0.3636, 0.9091, 0.2727, 0.9091, 0.3636, 0.0, 0.4545, 0.0, 0.4545, 0.09091, 0.3636, 0.09091, 0.3636, 0.09091, 0.4545, 0.09091, 0.4545, 0.1818, 0.3636, 0.1818, 0.3636, 0.1818, 0.4545, 0.1818, 0.4545, 0.2727, 0.3636, 0.2727, 0.3636, 0.2727, 0.4545, 0.2727, 0.4545, 0.3636, 0.3636, 0.3636, 0.3636, 0.3636, 0.4545, 0.3636, 0.4545, 0.4545, 0.3636, 0.4545, 0.3636, 0.4545, 0.4545, 0.4545, 0.4545, 0.5455, 0.3636, 0.5455, 0.3636, 0.5455, 0.4545, 0.5455, 0.4545, 0.6364, 0.3636, 0.6364, 0.3636, 0.6364, 0.4545, 0.6364, 0.4545, 0.7273, 0.3636, 0.7273, 0.3636, 0.7273, 0.4545, 0.7273, 0.4545, 0.8182, 0.3636, 0.8182, 0.3636, 0.8182, 0.4545, 0.8182, 0.4545, 0.9091, 0.3636, 0.9091, 0.4545, 0.0, 0.5455, 0.0, 0.5455, 0.09091, 0.4545, 0.09091, 0.4545, 0.09091, 0.5455, 0.09091, 0.5455, 0.1818, 0.4545, 0.1818, 0.4545, 0.1818, 0.5455, 0.1818, 0.5455, 0.2727, 0.4545, 0.2727, 0.4545, 0.2727, 0.5455, 0.2727, 0.5455, 0.3636, 0.4545, 0.3636, 0.4545, 0.3636, 0.5455, 0.3636, 0.5455, 0.4545, 0.4545, 0.4545, 0.4545, 0.4545, 0.5455, 0.4545, 0.5455, 0.5455, 0.4545, 0.5455, 0.4545, 0.5455, 0.5455, 0.5455, 0.5455, 0.6364, 0.4545, 0.6364, 0.4545, 0.6364, 0.5455, 0.6364, 0.5455, 0.7273, 0.4545, 0.7273, 0.4545, 0.7273, 0.5455, 0.7273, 0.5455, 0.8182, 0.4545, 0.8182, 0.4545, 0.8182, 0.5455, 0.8182, 0.5455, 0.9091, 0.4545, 0.9091, 0.5455, 0.0, 0.6364, 0.0, 0.6364, 0.09091, 0.5455, 0.09091, 0.5455, 0.09091, 0.6364, 0.09091, 0.6364, 0.1818, 0.5455, 0.1818, 0.5455, 0.1818, 0.6364, 0.1818, 0.6364, 0.2727, 0.5455, 0.2727, 0.5455, 0.2727, 0.6364, 0.2727, 0.6364, 0.3636, 0.5455, 0.3636, 0.5455, 0.3636, 0.6364, 0.3636, 0.6364, 0.4545, 0.5455, 0.4545, 0.5455, 0.4545, 0.6364, 0.4545, 0.6364, 0.5455, 0.5455, 0.5455, 0.5455, 0.5455, 0.6364, 0.5455, 0.6364, 0.6364, 0.5455, 0.6364, 0.5455, 0.6364, 0.6364, 0.6364, 0.6364, 0.7273, 0.5455, 0.7273, 0.5455, 0.7273, 0.6364, 0.7273, 0.6364, 0.8182, 0.5455, 0.8182, 0.5455, 0.8182, 0.6364, 0.8182, 0.6364, 0.9091, 0.5455, 0.9091, 0.6364, 0.0, 0.7273, 0.0, 0.7273, 0.09091, 0.6364, 0.09091, 0.6364, 0.09091, 0.7273, 0.09091, 0.7273, 0.1818, 0.6364, 0.1818, 0.6364, 0.1818, 0.7273, 0.1818, 0.7273, 0.2727, 0.6364, 0.2727, 0.6364, 0.2727, 0.7273, 0.2727, 0.7273, 0.3636, 0.6364, 0.3636, 0.6364, 0.3636, 0.7273, 0.3636, 0.7273, 0.4545, 0.6364, 0.4545, 0.6364, 0.4545, 0.7273, 0.4545, 0.7273, 0.5455, 0.6364, 0.5455, 0.6364, 0.5455, 0.7273, 0.5455, 0.7273, 0.6364, 0.6364, 0.6364, 0.6364, 0.6364, 0.7273, 0.6364, 0.7273, 0.7273, 0.6364, 0.7273, 0.6364, 0.7273, 0.7273, 0.7273, 0.7273, 0.8182, 0.6364, 0.8182, 0.6364, 0.8182, 0.7273, 0.8182, 0.7273, 0.9091, 0.6364, 0.9091, 0.7273, 0.0, 0.8182, 0.0, 0.8182, 0.09091, 0.7273, 0.09091, 0.7273, 0.09091, 0.8182, 0.09091, 0.8182, 0.1818, 0.7273, 0.1818, 0.7273, 0.1818, 0.8182, 0.1818, 0.8182, 0.2727, 0.7273, 0.2727, 0.7273, 0.2727, 0.8182, 0.2727, 0.8182, 0.3636, 0.7273, 0.3636, 0.7273, 0.3636, 0.8182, 0.3636, 0.8182, 0.4545, 0.7273, 0.4545, 0.7273, 0.4545, 0.8182, 0.4545, 0.8182, 0.5455, 0.7273, 0.5455, 0.7273, 0.5455, 0.8182, 0.5455, 0.8182, 0.6364, 0.7273, 0.6364, 0.7273, 0.6364, 0.8182, 0.6364, 0.8182, 0.7273, 0.7273, 0.7273, 0.7273, 0.7273, 0.8182, 0.7273, 0.8182, 0.8182, 0.7273, 0.8182, 0.7273, 0.8182, 0.8182, 0.8182, 0.8182, 0.9091, 0.7273, 0.9091, 0.8182, 0.0, 0.9091, 0.0, 0.9091, 0.09091, 0.8182, 0.09091, 0.8182, 0.09091, 0.9091, 0.09091, 0.9091, 0.1818, 0.8182, 0.1818, 0.8182, 0.1818, 0.9091, 0.1818, 0.9091, 0.2727, 0.8182, 0.2727, 0.8182, 0.2727, 0.9091, 0.2727, 0.9091, 0.3636, 0.8182, 0.3636, 0.8182, 0.3636, 0.9091, 0.3636, 0.9091, 0.4545, 0.8182, 0.4545, 0.8182, 0.4545, 0.9091, 0.4545, 0.9091, 0.5455, 0.8182, 0.5455, 0.8182, 0.5455, 0.9091, 0.5455, 0.9091, 0.6364, 0.8182, 0.6364, 0.8182, 0.6364, 0.9091, 0.6364, 0.9091, 0.7273, 0.8182, 0.7273, 0.8182, 0.7273, 0.9091, 0.7273, 0.9091, 0.8182, 0.8182, 0.8182, 0.8182, 0.8182, 0.9091, 0.8182, 0.9091, 0.9091, 0.8182, 0.9091, 0.9091, 0.0, 1.0, 0.0, 1.0, 0.09091, 0.9091, 0.09091, 0.9091, 0.09091, 1.0, 0.09091, 1.0, 0.1818, 0.9091, 0.1818, 0.9091, 0.1818, 1.0, 0.1818, 1.0, 0.2727, 0.9091, 0.2727, 0.9091, 0.2727, 1.0, 0.2727, 1.0, 0.3636, 0.9091, 0.3636, 0.9091, 0.3636, 1.0, 0.3636, 1.0, 0.4545, 0.9091, 0.4545, 0.9091, 0.4545, 1.0, 0.4545, 1.0, 0.5455, 0.9091, 0.5455, 0.9091, 0.5455, 1.0, 0.5455, 1.0, 0.6364, 0.9091, 0.6364, 0.9091, 0.6364, 1.0, 0.6364, 1.0, 0.7273, 0.9091, 0.7273, 0.9091, 0.7273, 1.0, 0.7273, 1.0, 0.8182, 0.9091, 0.8182, 0.9091, 0.8182, 1.0, 0.8182, 1.0, 0.9091, 0.9091, 0.9091, 0.09091, 0.0, 0.0, 0.0, 0.0, 0.0, 0.09091, 0.0, 0.2727, 1.0, 0.3636, 1.0, 0.3636, 1.0, 0.2727, 1.0, 1.0, 0.0, 0.9091, 0.0, 0.9091, 0.0, 1.0, 0.0, 1.0, 0.4545, 1.0, 0.3636, 1.0, 0.3636, 1.0, 0.4545, 0.1818, 0.0, 0.09091, 0.0, 0.09091, 0.0, 0.1818, 0.0, 0.1818, 1.0, 0.2727, 1.0, 0.2727, 1.0, 0.1818, 1.0, 1.0, 1.0, 1.0, 0.9091, 1.0, 0.9091, 1.0, 1.0, 1.0, 0.5455, 1.0, 0.4545, 1.0, 0.4545, 1.0, 0.5455, 0.2727, 0.0, 0.1818, 0.0, 0.1818, 0.0, 0.2727, 0.0, 0.09091, 1.0, 0.1818, 1.0, 0.1818, 1.0, 0.09091, 1.0, 0.0, 1.0, 0.09091, 1.0, 0.09091, 1.0, 0.0, 1.0, 1.0, 0.6364, 1.0, 0.5455, 1.0, 0.5455, 1.0, 0.6364, 0.3636, 0.0, 0.2727, 0.0, 0.2727, 0.0, 0.3636, 0.0, 0.0, 0.9091, 0.0, 1.0, 0.0, 1.0, 0.0, 0.9091, 1.0, 0.7273, 1.0, 0.6364, 1.0, 0.6364, 1.0, 0.7273, 0.4545, 0.0, 0.3636, 0.0, 0.3636, 0.0, 0.4545, 0.0, 0.0, 0.8182, 0.0, 0.9091, 0.0, 0.9091, 0.0, 0.8182, 1.0, 0.8182, 1.0, 0.7273, 1.0, 0.7273, 1.0, 0.8182, 0.5455, 0.0, 0.4545, 0.0, 0.4545, 0.0, 0.5455, 0.0, 0.0, 0.7273, 0.0, 0.8182, 0.0, 0.8182, 0.0, 0.7273, 1.0, 0.9091, 1.0, 0.8182, 1.0, 0.8182, 1.0, 0.9091, 0.6364, 0.0, 0.5455, 0.0, 0.5455, 0.0, 0.6364, 0.0, 0.0, 0.6364, 0.0, 0.7273, 0.0, 0.7273, 0.0, 0.6364, 0.9091, 1.0, 1.0, 1.0, 1.0, 1.0, 0.9091, 1.0, 0.7273, 0.0, 0.6364, 0.0, 0.6364, 0.0, 0.7273, 0.0, 0.0, 0.5455, 0.0, 0.6364, 0.0, 0.6364, 0.0, 0.5455, 0.8182, 1.0, 0.9091, 1.0, 0.9091, 1.0, 0.8182, 1.0, 0.8182, 0.0, 0.7273, 0.0, 0.7273, 0.0, 0.8182, 0.0, 0.0, 0.4545, 0.0, 0.5455, 0.0, 0.5455, 0.0, 0.4545, 0.7273, 1.0, 0.8182, 1.0, 0.8182, 1.0, 0.7273, 1.0, 0.9091, 0.0, 0.8182, 0.0, 0.8182, 0.0, 0.9091, 0.0, 0.0, 0.3636, 0.0, 0.4545, 0.0, 0.4545, 0.0, 0.3636, 0.6364, 1.0, 0.7273, 1.0, 0.7273, 1.0, 0.6364, 1.0, 1.0, 0.09091, 1.0, 0.0, 1.0, 0.0, 1.0, 0.09091, 0.0, 0.2727, 0.0, 0.3636, 0.0, 0.3636, 0.0, 0.2727, 0.5455, 1.0, 0.6364, 1.0, 0.6364, 1.0, 0.5455, 1.0, 1.0, 0.1818, 1.0, 0.09091, 1.0, 0.09091, 1.0, 0.1818, 0.0, 0.1818, 0.0, 0.2727, 0.0, 0.2727, 0.0, 0.1818, 0.4545, 1.0, 0.5455, 1.0, 0.5455, 1.0, 0.4545, 1.0, 1.0, 0.2727, 1.0, 0.1818, 1.0, 0.1818, 1.0, 0.2727, 0.0, 0.09091, 0.0, 0.1818, 0.0, 0.1818, 0.0, 0.09091, 0.3636, 1.0, 0.4545, 1.0, 0.4545, 1.0, 0.3636, 1.0, 0.0, 0.0, 0.0, 0.09091, 0.0, 0.09091, 0.0, 0.0, 1.0, 0.3636, 1.0, 0.2727, 1.0, 0.2727, 1.0, 0.3636])
me_plane_002.materials.append(mat_waves)
me_plane_002.update()

# ---- objects
ob_plane_levels = bpy.data.objects.new('Plane.Levels', me_plane)
ob_plane_levels_concentric = bpy.data.objects.new('Plane.Levels.Concentric', me_plane_002)
ob_camera = bpy.data.objects.new('Camera', cam_camera)

# ---- transforms, parenting, visibility, modifiers, constraints
ob_plane_levels.location = (0.0, 0.0, 0.02686)
ob_plane_levels.scale = (1.0, 1.0, 0.4627)
_m = ob_plane_levels.modifiers.new('Subdivision', 'SUBSURF')
_m.render_levels = 4
ob_plane_levels_concentric.location = (0.0, 0.0, 0.07314)
ob_plane_levels_concentric.scale = (1.0, 1.0, 0.4627)
_m = ob_plane_levels_concentric.modifiers.new('Subdivision', 'SUBSURF')
_m.render_levels = 4
ob_camera.location = (0.0, 0.0, 10.0)
ob_camera.lock_rotations_4d = False
ob_camera.empty_display_type = 'ARROWS'
ob_camera.color = (0.0, 0.0, 0.0, 0.0)
ob_camera.display_type = 'WIRE'
ob_camera.lineart.crease_threshold = 0.0

# ---- collection membership
col_bg.objects.link(ob_plane_levels)
col_bg.objects.link(ob_plane_levels_concentric)
col_cam___light.objects.link(ob_camera)

# ---- scene / render settings (as saved in the file)
scene.camera = ob_camera
scene.frame_start = 1; scene.frame_end = 250; scene.frame_set(1)
scene.render.engine = 'CYCLES'
scene.render.image_settings.compression = 100
scene.render.resolution_x = 512
scene.render.resolution_y = 512
scene.render.film_transparent = True
scene.cycles.sampling_pattern = 'TABULATED_SOBOL'
scene.cycles.adaptive_threshold = 0.001
scene.view_settings.view_transform = 'Standard'
bpy.context.view_layer.update()
